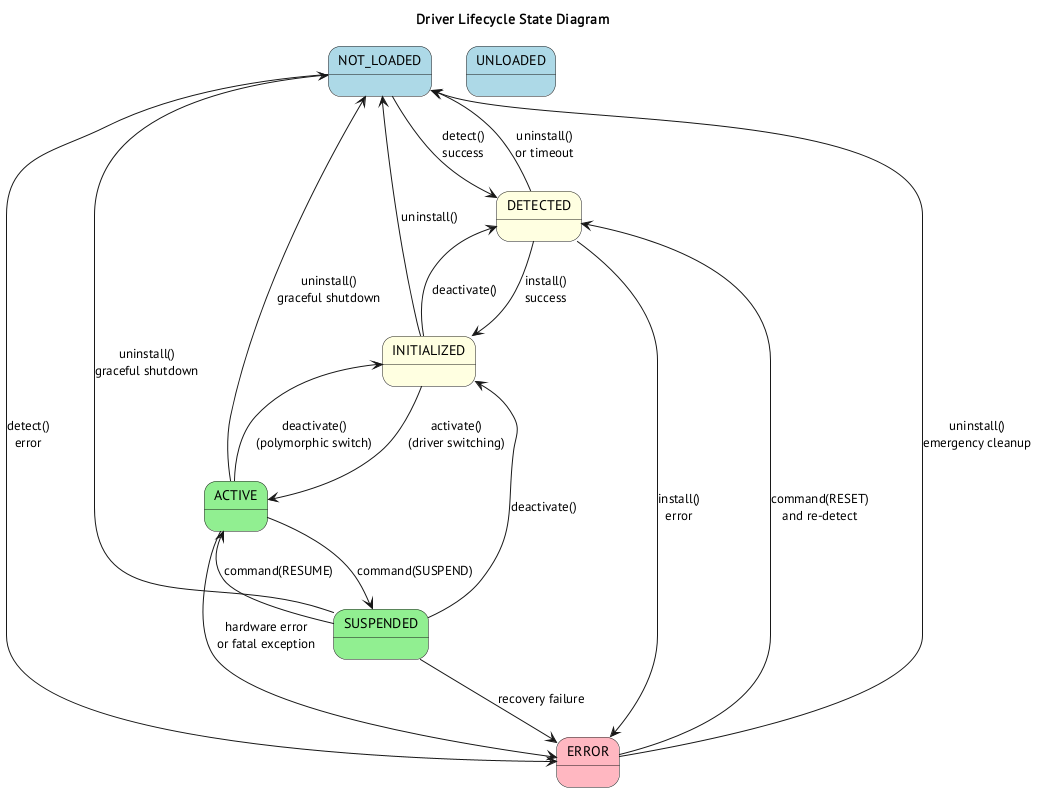

The diagram above was rendered by PlantUML. Its source (embedded in the PNG):
@startuml
title Driver Lifecycle State Diagram
skinparam state {
  BackgroundColor<<Active>> LightGreen
  BackgroundColor<<Error>> LightPink
  BackgroundColor<<Transient>> LightYellow
  BackgroundColor<<Persistent>> LightBlue
}

state "NOT_LOADED" as NL <<Persistent>>
state "DETECTED" as DET <<Transient>>
state "INITIALIZED" as INIT <<Transient>>
state "ACTIVE" as ACT <<Active>>
state "SUSPENDED" as SUS <<Active>>
state "ERROR" as ERR <<Error>>
state "UNLOADED" as UNL <<Persistent>>

NL --> DET : detect()\nsuccess
NL --> ERR : detect()\nerror

DET --> INIT : install()\nsuccess
DET --> NL : uninstall()\nor timeout
DET --> ERR : install()\nerror

INIT --> ACT : activate()\n(driver switching)
INIT --> DET : deactivate()
INIT --> NL : uninstall()

ACT --> SUS : command(SUSPEND)
ACT --> ERR : hardware error\nor fatal exception
ACT --> INIT : deactivate()\n(polymorphic switch)

SUS --> ACT : command(RESUME)
SUS --> ERR : recovery failure
SUS --> INIT : deactivate()

ERR --> DET : command(RESET)\nand re-detect
ERR --> NL : uninstall()\nemergency cleanup

ACT --> NL : uninstall()\ngraceful shutdown
SUS --> NL : uninstall()\ngraceful shutdown

@enduml